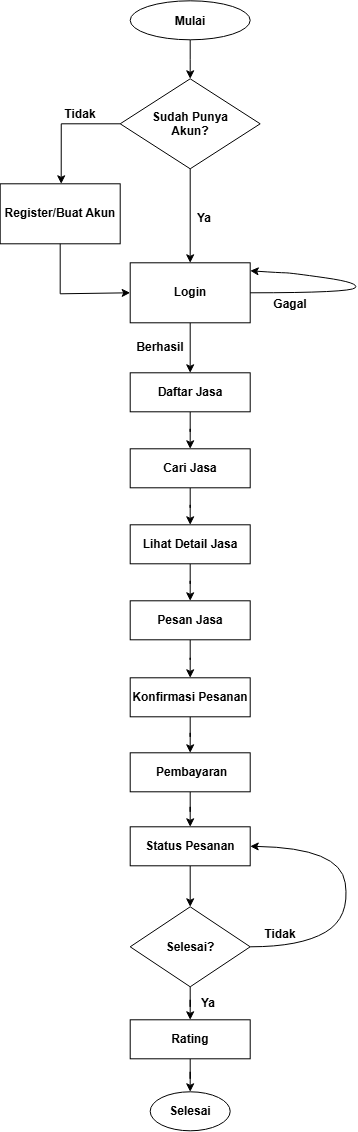

The diagram above was exported from draw.io. Its source (the exported page's mxGraphModel, read from the mxfile embedded in the PNG):
<mxGraphModel dx="905" dy="498" grid="1" gridSize="10" guides="1" tooltips="1" connect="1" arrows="1" fold="1" page="1" pageScale="1" pageWidth="827" pageHeight="1169" math="0" shadow="0">
  <root>
    <mxCell id="0" />
    <mxCell id="1" parent="0" />
    <mxCell id="lM-2Y9GVsKHSZ4rZVb-5-69" edge="1" parent="1" source="lM-2Y9GVsKHSZ4rZVb-5-67" style="edgeStyle=orthogonalEdgeStyle;rounded=0;orthogonalLoop=1;jettySize=auto;html=1;" target="lM-2Y9GVsKHSZ4rZVb-5-68" value="">
      <mxGeometry relative="1" as="geometry" />
    </mxCell>
    <mxCell id="lM-2Y9GVsKHSZ4rZVb-5-67" parent="1" style="ellipse;whiteSpace=wrap;html=1;shapeInside=1;" value="&lt;b&gt;Mulai&lt;/b&gt;" vertex="1">
      <mxGeometry height="39" width="120" x="359" y="21" as="geometry" />
    </mxCell>
    <mxCell id="lM-2Y9GVsKHSZ4rZVb-5-72" edge="1" parent="1" source="lM-2Y9GVsKHSZ4rZVb-5-68" style="edgeStyle=orthogonalEdgeStyle;rounded=0;orthogonalLoop=1;jettySize=auto;html=1;exitX=0;exitY=0.5;exitDx=0;exitDy=0;" value="">
      <mxGeometry relative="1" as="geometry">
        <Array as="points">
          <mxPoint x="349" y="143.5" />
          <mxPoint x="290" y="143.5" />
        </Array>
        <mxPoint x="374.1111111111111" y="143.5" as="sourcePoint" />
        <mxPoint x="290" y="204" as="targetPoint" />
      </mxGeometry>
    </mxCell>
    <mxCell id="lM-2Y9GVsKHSZ4rZVb-5-74" edge="1" parent="1" source="lM-2Y9GVsKHSZ4rZVb-5-68" style="edgeStyle=orthogonalEdgeStyle;rounded=0;orthogonalLoop=1;jettySize=auto;html=1;" target="lM-2Y9GVsKHSZ4rZVb-5-73" value="">
      <mxGeometry relative="1" as="geometry" />
    </mxCell>
    <mxCell id="lM-2Y9GVsKHSZ4rZVb-5-68" parent="1" style="rhombus;whiteSpace=wrap;html=1;shapeInside=1;" value="&lt;b&gt;Sudah Punya Akun?&lt;/b&gt;" vertex="1">
      <mxGeometry height="90" width="140" x="349" y="99" as="geometry" />
    </mxCell>
    <mxCell id="lM-2Y9GVsKHSZ4rZVb-5-71" parent="1" style="whiteSpace=wrap;html=1;" value="&lt;b&gt;Register/Buat Akun&lt;/b&gt;" vertex="1">
      <mxGeometry height="60" width="120" x="229" y="204" as="geometry" />
    </mxCell>
    <mxCell id="lM-2Y9GVsKHSZ4rZVb-5-79" edge="1" parent="1" source="lM-2Y9GVsKHSZ4rZVb-5-73" style="edgeStyle=orthogonalEdgeStyle;rounded=0;orthogonalLoop=1;jettySize=auto;html=1;" target="lM-2Y9GVsKHSZ4rZVb-5-78" value="">
      <mxGeometry relative="1" as="geometry" />
    </mxCell>
    <mxCell id="lM-2Y9GVsKHSZ4rZVb-5-73" parent="1" style="whiteSpace=wrap;html=1;" value="&lt;b&gt;Login&lt;/b&gt;" vertex="1">
      <mxGeometry height="60" width="120" x="359" y="283" as="geometry" />
    </mxCell>
    <mxCell id="lM-2Y9GVsKHSZ4rZVb-5-77" edge="1" parent="1" source="lM-2Y9GVsKHSZ4rZVb-5-71" style="endArrow=classic;html=1;rounded=0;exitX=0.5;exitY=1;exitDx=0;exitDy=0;entryX=0;entryY=0.5;entryDx=0;entryDy=0;" target="lM-2Y9GVsKHSZ4rZVb-5-73" value="">
      <mxGeometry height="50" relative="1" width="50" as="geometry">
        <Array as="points">
          <mxPoint x="289" y="314" />
        </Array>
        <mxPoint x="289" y="394" as="sourcePoint" />
        <mxPoint x="339" y="344" as="targetPoint" />
      </mxGeometry>
    </mxCell>
    <mxCell id="lM-2Y9GVsKHSZ4rZVb-5-81" edge="1" parent="1" source="lM-2Y9GVsKHSZ4rZVb-5-78" style="edgeStyle=orthogonalEdgeStyle;rounded=0;orthogonalLoop=1;jettySize=auto;html=1;" target="lM-2Y9GVsKHSZ4rZVb-5-80" value="">
      <mxGeometry relative="1" as="geometry" />
    </mxCell>
    <mxCell id="lM-2Y9GVsKHSZ4rZVb-5-78" parent="1" style="whiteSpace=wrap;html=1;" value="&lt;b&gt;Daftar Jasa&lt;/b&gt;" vertex="1">
      <mxGeometry height="39" width="120" x="359" y="393" as="geometry" />
    </mxCell>
    <mxCell id="lM-2Y9GVsKHSZ4rZVb-5-83" edge="1" parent="1" source="lM-2Y9GVsKHSZ4rZVb-5-80" style="edgeStyle=orthogonalEdgeStyle;rounded=0;orthogonalLoop=1;jettySize=auto;html=1;" target="lM-2Y9GVsKHSZ4rZVb-5-82" value="">
      <mxGeometry relative="1" as="geometry" />
    </mxCell>
    <mxCell id="lM-2Y9GVsKHSZ4rZVb-5-80" parent="1" style="whiteSpace=wrap;html=1;" value="&lt;b&gt;Cari Jasa&lt;/b&gt;" vertex="1">
      <mxGeometry height="39" width="120" x="359" y="469" as="geometry" />
    </mxCell>
    <mxCell id="lM-2Y9GVsKHSZ4rZVb-5-85" edge="1" parent="1" source="lM-2Y9GVsKHSZ4rZVb-5-82" style="edgeStyle=orthogonalEdgeStyle;rounded=0;orthogonalLoop=1;jettySize=auto;html=1;" target="lM-2Y9GVsKHSZ4rZVb-5-84" value="">
      <mxGeometry relative="1" as="geometry" />
    </mxCell>
    <mxCell id="lM-2Y9GVsKHSZ4rZVb-5-82" parent="1" style="whiteSpace=wrap;html=1;" value="&lt;b&gt;Lihat Detail Jasa&lt;/b&gt;" vertex="1">
      <mxGeometry height="39" width="120" x="359" y="545" as="geometry" />
    </mxCell>
    <mxCell id="lM-2Y9GVsKHSZ4rZVb-5-87" edge="1" parent="1" source="lM-2Y9GVsKHSZ4rZVb-5-84" style="edgeStyle=orthogonalEdgeStyle;rounded=0;orthogonalLoop=1;jettySize=auto;html=1;" target="lM-2Y9GVsKHSZ4rZVb-5-86" value="">
      <mxGeometry relative="1" as="geometry" />
    </mxCell>
    <mxCell id="lM-2Y9GVsKHSZ4rZVb-5-84" parent="1" style="whiteSpace=wrap;html=1;" value="&lt;b&gt;Pesan Jasa&lt;/b&gt;" vertex="1">
      <mxGeometry height="39" width="120" x="359" y="621" as="geometry" />
    </mxCell>
    <mxCell id="lM-2Y9GVsKHSZ4rZVb-5-89" edge="1" parent="1" source="lM-2Y9GVsKHSZ4rZVb-5-86" style="edgeStyle=orthogonalEdgeStyle;rounded=0;orthogonalLoop=1;jettySize=auto;html=1;" target="lM-2Y9GVsKHSZ4rZVb-5-88" value="">
      <mxGeometry relative="1" as="geometry" />
    </mxCell>
    <mxCell id="lM-2Y9GVsKHSZ4rZVb-5-86" parent="1" style="whiteSpace=wrap;html=1;" value="&lt;b&gt;Konfirmasi Pesanan&lt;/b&gt;" vertex="1">
      <mxGeometry height="39" width="120" x="359" y="698" as="geometry" />
    </mxCell>
    <mxCell id="lM-2Y9GVsKHSZ4rZVb-5-93" edge="1" parent="1" source="lM-2Y9GVsKHSZ4rZVb-5-88" style="edgeStyle=orthogonalEdgeStyle;rounded=0;orthogonalLoop=1;jettySize=auto;html=1;" target="lM-2Y9GVsKHSZ4rZVb-5-92" value="">
      <mxGeometry relative="1" as="geometry" />
    </mxCell>
    <mxCell id="lM-2Y9GVsKHSZ4rZVb-5-88" parent="1" style="whiteSpace=wrap;html=1;" value="&lt;b&gt;&amp;nbsp;Pembayaran&lt;/b&gt;" vertex="1">
      <mxGeometry height="39" width="120" x="359" y="773" as="geometry" />
    </mxCell>
    <mxCell id="lM-2Y9GVsKHSZ4rZVb-5-91" edge="1" parent="1" source="lM-2Y9GVsKHSZ4rZVb-5-73" style="curved=1;endArrow=classic;html=1;rounded=0;exitX=1;exitY=0.5;exitDx=0;exitDy=0;" value="">
      <mxGeometry height="50" relative="1" width="50" as="geometry">
        <Array as="points">
          <mxPoint x="579" y="313" />
          <mxPoint x="589" y="303" />
          <mxPoint x="519" y="293" />
          <mxPoint x="509" y="293" />
        </Array>
        <mxPoint x="599" y="333" as="sourcePoint" />
        <mxPoint x="479" y="290.98" as="targetPoint" />
      </mxGeometry>
    </mxCell>
    <mxCell id="lM-2Y9GVsKHSZ4rZVb-5-95" edge="1" parent="1" source="lM-2Y9GVsKHSZ4rZVb-5-92" style="edgeStyle=orthogonalEdgeStyle;rounded=0;orthogonalLoop=1;jettySize=auto;html=1;" target="lM-2Y9GVsKHSZ4rZVb-5-94" value="">
      <mxGeometry relative="1" as="geometry" />
    </mxCell>
    <mxCell id="lM-2Y9GVsKHSZ4rZVb-5-92" parent="1" style="whiteSpace=wrap;html=1;" value="&lt;b&gt;Status Pesanan&lt;/b&gt;" vertex="1">
      <mxGeometry height="39" width="120" x="359" y="847" as="geometry" />
    </mxCell>
    <mxCell id="lM-2Y9GVsKHSZ4rZVb-5-97" edge="1" parent="1" source="lM-2Y9GVsKHSZ4rZVb-5-94" style="edgeStyle=orthogonalEdgeStyle;rounded=0;orthogonalLoop=1;jettySize=auto;html=1;" target="lM-2Y9GVsKHSZ4rZVb-5-96" value="">
      <mxGeometry relative="1" as="geometry" />
    </mxCell>
    <mxCell id="lM-2Y9GVsKHSZ4rZVb-5-94" parent="1" style="rhombus;whiteSpace=wrap;html=1;shapeInside=1;" value="&lt;b&gt;Selesai?&lt;/b&gt;" vertex="1">
      <mxGeometry height="80" width="120" x="359" y="927" as="geometry" />
    </mxCell>
    <mxCell id="PKBIBORkF_5Ee6oVgUuJ-2" edge="1" parent="1" source="lM-2Y9GVsKHSZ4rZVb-5-96" style="edgeStyle=orthogonalEdgeStyle;rounded=0;orthogonalLoop=1;jettySize=auto;html=1;" target="PKBIBORkF_5Ee6oVgUuJ-1" value="">
      <mxGeometry relative="1" as="geometry" />
    </mxCell>
    <mxCell id="lM-2Y9GVsKHSZ4rZVb-5-96" parent="1" style="whiteSpace=wrap;html=1;" value="&lt;b&gt;Rating&lt;/b&gt;" vertex="1">
      <mxGeometry height="39" width="120" x="359" y="1040" as="geometry" />
    </mxCell>
    <mxCell id="lM-2Y9GVsKHSZ4rZVb-5-102" edge="1" parent="1" source="lM-2Y9GVsKHSZ4rZVb-5-94" style="curved=1;endArrow=classic;html=1;rounded=0;exitX=1;exitY=0.5;exitDx=0;exitDy=0;entryX=1;entryY=0.5;entryDx=0;entryDy=0;" target="lM-2Y9GVsKHSZ4rZVb-5-92" value="">
      <mxGeometry height="50" relative="1" width="50" as="geometry">
        <Array as="points">
          <mxPoint x="529" y="967" />
          <mxPoint x="579" y="938" />
          <mxPoint x="569" y="868" />
        </Array>
        <mxPoint x="289" y="1088" as="sourcePoint" />
        <mxPoint x="589" y="898" as="targetPoint" />
      </mxGeometry>
    </mxCell>
    <mxCell id="lM-2Y9GVsKHSZ4rZVb-5-103" parent="1" style="text;html=1;whiteSpace=wrap;strokeColor=none;fillColor=none;align=center;verticalAlign=middle;rounded=0;" value="&lt;b&gt;Tidak&lt;/b&gt;" vertex="1">
      <mxGeometry height="30" width="60" x="279" y="120" as="geometry" />
    </mxCell>
    <mxCell id="lM-2Y9GVsKHSZ4rZVb-5-104" parent="1" style="text;html=1;whiteSpace=wrap;strokeColor=none;fillColor=none;align=center;verticalAlign=middle;rounded=0;" value="&lt;b&gt;Ya&lt;/b&gt;" vertex="1">
      <mxGeometry height="30" width="60" x="403" y="224" as="geometry" />
    </mxCell>
    <mxCell id="lM-2Y9GVsKHSZ4rZVb-5-105" parent="1" style="text;html=1;whiteSpace=wrap;strokeColor=none;fillColor=none;align=center;verticalAlign=middle;rounded=0;" value="&lt;b&gt;Berhasil&lt;/b&gt;" vertex="1">
      <mxGeometry height="30" width="60" x="359" y="353" as="geometry" />
    </mxCell>
    <mxCell id="lM-2Y9GVsKHSZ4rZVb-5-106" parent="1" style="text;html=1;whiteSpace=wrap;strokeColor=none;fillColor=none;align=center;verticalAlign=middle;rounded=0;" value="&lt;b&gt;Gagal&lt;/b&gt;" vertex="1">
      <mxGeometry height="30" width="60" x="489" y="310" as="geometry" />
    </mxCell>
    <mxCell id="PKBIBORkF_5Ee6oVgUuJ-1" parent="1" style="ellipse;whiteSpace=wrap;html=1;shapeInside=1;" value="&lt;b&gt;Selesai&lt;/b&gt;" vertex="1">
      <mxGeometry height="39" width="80" x="379" y="1112" as="geometry" />
    </mxCell>
    <mxCell id="_m3Hg4g2yEV_u9lgca6l-1" parent="1" style="text;html=1;whiteSpace=wrap;strokeColor=none;fillColor=none;align=center;verticalAlign=middle;rounded=0;" value="&lt;b&gt;Ya&lt;/b&gt;" vertex="1">
      <mxGeometry height="30" width="60" x="407" y="1009" as="geometry" />
    </mxCell>
    <mxCell id="_m3Hg4g2yEV_u9lgca6l-2" parent="1" style="text;html=1;whiteSpace=wrap;strokeColor=none;fillColor=none;align=center;verticalAlign=middle;rounded=0;" value="&lt;b&gt;Tidak&lt;/b&gt;" vertex="1">
      <mxGeometry height="30" width="60" x="479" y="940" as="geometry" />
    </mxCell>
  </root>
</mxGraphModel>